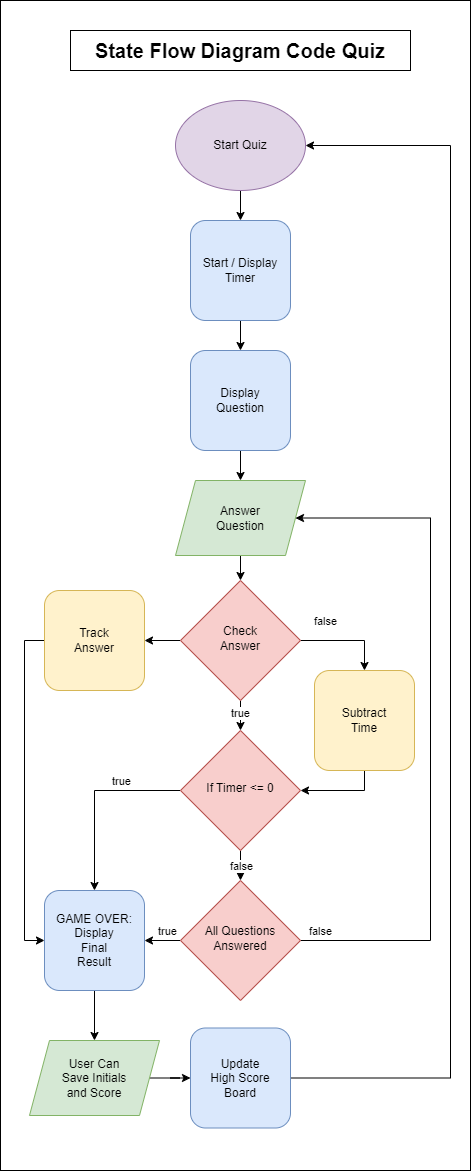

The diagram above was exported from draw.io. Its source (the exported page's mxGraphModel, read from the mxfile embedded in the PNG):
<mxGraphModel dx="1450" dy="1042" grid="1" gridSize="10" guides="1" tooltips="1" connect="1" arrows="1" fold="1" page="1" pageScale="1" pageWidth="827" pageHeight="1169" math="0" shadow="0">
  <root>
    <mxCell id="WIyWlLk6GJQsqaUBKTNV-0" />
    <mxCell id="WIyWlLk6GJQsqaUBKTNV-1" parent="WIyWlLk6GJQsqaUBKTNV-0" />
    <mxCell id="-U2Ri11RDm38GhS74fRP-1" value="" style="rounded=0;whiteSpace=wrap;html=1;" parent="WIyWlLk6GJQsqaUBKTNV-1" vertex="1">
      <mxGeometry x="100" y="30" width="470" height="1170" as="geometry" />
    </mxCell>
    <mxCell id="kvDQ8AXltHR7zPl5-_Ko-1" style="edgeStyle=orthogonalEdgeStyle;rounded=0;orthogonalLoop=1;jettySize=auto;html=1;exitX=0.5;exitY=1;exitDx=0;exitDy=0;entryX=0.5;entryY=0;entryDx=0;entryDy=0;" edge="1" parent="WIyWlLk6GJQsqaUBKTNV-1" source="kvDQ8AXltHR7zPl5-_Ko-3" target="kvDQ8AXltHR7zPl5-_Ko-0">
      <mxGeometry relative="1" as="geometry">
        <mxPoint x="377" y="170" as="sourcePoint" />
      </mxGeometry>
    </mxCell>
    <mxCell id="kvDQ8AXltHR7zPl5-_Ko-8" style="edgeStyle=orthogonalEdgeStyle;rounded=0;orthogonalLoop=1;jettySize=auto;html=1;exitX=1;exitY=0.5;exitDx=0;exitDy=0;entryX=0.5;entryY=0;entryDx=0;entryDy=0;" edge="1" parent="WIyWlLk6GJQsqaUBKTNV-1" source="WIyWlLk6GJQsqaUBKTNV-6" target="-U2Ri11RDm38GhS74fRP-15">
      <mxGeometry relative="1" as="geometry" />
    </mxCell>
    <mxCell id="kvDQ8AXltHR7zPl5-_Ko-11" value="false" style="edgeLabel;html=1;align=center;verticalAlign=middle;resizable=0;points=[];" vertex="1" connectable="0" parent="kvDQ8AXltHR7zPl5-_Ko-8">
      <mxGeometry x="-0.2667" relative="1" as="geometry">
        <mxPoint x="-10" y="-20" as="offset" />
      </mxGeometry>
    </mxCell>
    <mxCell id="kvDQ8AXltHR7zPl5-_Ko-9" style="edgeStyle=orthogonalEdgeStyle;rounded=0;orthogonalLoop=1;jettySize=auto;html=1;exitX=0.5;exitY=1;exitDx=0;exitDy=0;entryX=0.5;entryY=0;entryDx=0;entryDy=0;" edge="1" parent="WIyWlLk6GJQsqaUBKTNV-1" source="WIyWlLk6GJQsqaUBKTNV-6" target="-U2Ri11RDm38GhS74fRP-0">
      <mxGeometry relative="1" as="geometry" />
    </mxCell>
    <mxCell id="kvDQ8AXltHR7zPl5-_Ko-12" value="true" style="edgeLabel;html=1;align=center;verticalAlign=middle;resizable=0;points=[];" vertex="1" connectable="0" parent="kvDQ8AXltHR7zPl5-_Ko-9">
      <mxGeometry x="-0.2" y="-1" relative="1" as="geometry">
        <mxPoint as="offset" />
      </mxGeometry>
    </mxCell>
    <mxCell id="kvDQ8AXltHR7zPl5-_Ko-28" style="edgeStyle=orthogonalEdgeStyle;rounded=0;orthogonalLoop=1;jettySize=auto;html=1;exitX=0;exitY=0.5;exitDx=0;exitDy=0;entryX=1;entryY=0.5;entryDx=0;entryDy=0;" edge="1" parent="WIyWlLk6GJQsqaUBKTNV-1" source="WIyWlLk6GJQsqaUBKTNV-6" target="kvDQ8AXltHR7zPl5-_Ko-27">
      <mxGeometry relative="1" as="geometry" />
    </mxCell>
    <mxCell id="WIyWlLk6GJQsqaUBKTNV-6" value="Check&lt;br&gt;Answer" style="rhombus;whiteSpace=wrap;html=1;shadow=0;fontFamily=Helvetica;fontSize=12;align=center;strokeWidth=1;spacing=6;spacingTop=-4;fillColor=#f8cecc;strokeColor=#b85450;" parent="WIyWlLk6GJQsqaUBKTNV-1" vertex="1">
      <mxGeometry x="280" y="610" width="120" height="120" as="geometry" />
    </mxCell>
    <mxCell id="kvDQ8AXltHR7zPl5-_Ko-17" style="edgeStyle=orthogonalEdgeStyle;rounded=0;orthogonalLoop=1;jettySize=auto;html=1;exitX=0;exitY=0.5;exitDx=0;exitDy=0;entryX=1;entryY=0.5;entryDx=0;entryDy=0;" edge="1" parent="WIyWlLk6GJQsqaUBKTNV-1" source="z8R3ZsDv1E6f21q7Z2xB-5" target="-U2Ri11RDm38GhS74fRP-28">
      <mxGeometry relative="1" as="geometry" />
    </mxCell>
    <mxCell id="kvDQ8AXltHR7zPl5-_Ko-23" value="true" style="edgeLabel;html=1;align=center;verticalAlign=middle;resizable=0;points=[];" vertex="1" connectable="0" parent="kvDQ8AXltHR7zPl5-_Ko-17">
      <mxGeometry x="-0.2381" relative="1" as="geometry">
        <mxPoint y="-10" as="offset" />
      </mxGeometry>
    </mxCell>
    <mxCell id="kvDQ8AXltHR7zPl5-_Ko-24" style="edgeStyle=orthogonalEdgeStyle;rounded=0;orthogonalLoop=1;jettySize=auto;html=1;exitX=1;exitY=0.5;exitDx=0;exitDy=0;entryX=1;entryY=0.5;entryDx=0;entryDy=0;" edge="1" parent="WIyWlLk6GJQsqaUBKTNV-1" source="z8R3ZsDv1E6f21q7Z2xB-5" target="kvDQ8AXltHR7zPl5-_Ko-5">
      <mxGeometry relative="1" as="geometry">
        <Array as="points">
          <mxPoint x="530" y="970" />
          <mxPoint x="530" y="548" />
        </Array>
      </mxGeometry>
    </mxCell>
    <mxCell id="kvDQ8AXltHR7zPl5-_Ko-25" value="false" style="edgeLabel;html=1;align=center;verticalAlign=middle;resizable=0;points=[];" vertex="1" connectable="0" parent="kvDQ8AXltHR7zPl5-_Ko-24">
      <mxGeometry x="-0.9039" y="-1" relative="1" as="geometry">
        <mxPoint x="-14" y="-11" as="offset" />
      </mxGeometry>
    </mxCell>
    <mxCell id="z8R3ZsDv1E6f21q7Z2xB-5" value="All Questions&lt;br&gt;Answered" style="rhombus;whiteSpace=wrap;html=1;shadow=0;fontFamily=Helvetica;fontSize=12;align=center;strokeWidth=1;spacing=6;spacingTop=-4;fillColor=#f8cecc;strokeColor=#b85450;" parent="WIyWlLk6GJQsqaUBKTNV-1" vertex="1">
      <mxGeometry x="280" y="910" width="120" height="120" as="geometry" />
    </mxCell>
    <mxCell id="kvDQ8AXltHR7zPl5-_Ko-16" style="edgeStyle=orthogonalEdgeStyle;rounded=0;orthogonalLoop=1;jettySize=auto;html=1;exitX=0.5;exitY=1;exitDx=0;exitDy=0;entryX=0.5;entryY=0;entryDx=0;entryDy=0;" edge="1" parent="WIyWlLk6GJQsqaUBKTNV-1" source="-U2Ri11RDm38GhS74fRP-0" target="z8R3ZsDv1E6f21q7Z2xB-5">
      <mxGeometry relative="1" as="geometry" />
    </mxCell>
    <mxCell id="kvDQ8AXltHR7zPl5-_Ko-20" value="false" style="edgeLabel;html=1;align=center;verticalAlign=middle;resizable=0;points=[];" vertex="1" connectable="0" parent="kvDQ8AXltHR7zPl5-_Ko-16">
      <mxGeometry relative="1" as="geometry">
        <mxPoint as="offset" />
      </mxGeometry>
    </mxCell>
    <mxCell id="kvDQ8AXltHR7zPl5-_Ko-21" style="edgeStyle=orthogonalEdgeStyle;rounded=0;orthogonalLoop=1;jettySize=auto;html=1;exitX=0;exitY=0.5;exitDx=0;exitDy=0;entryX=0.5;entryY=0;entryDx=0;entryDy=0;" edge="1" parent="WIyWlLk6GJQsqaUBKTNV-1" source="-U2Ri11RDm38GhS74fRP-0" target="-U2Ri11RDm38GhS74fRP-28">
      <mxGeometry relative="1" as="geometry" />
    </mxCell>
    <mxCell id="kvDQ8AXltHR7zPl5-_Ko-22" value="true" style="edgeLabel;html=1;align=center;verticalAlign=middle;resizable=0;points=[];" vertex="1" connectable="0" parent="kvDQ8AXltHR7zPl5-_Ko-21">
      <mxGeometry x="0.0292" y="-1" relative="1" as="geometry">
        <mxPoint x="27" y="-20" as="offset" />
      </mxGeometry>
    </mxCell>
    <mxCell id="-U2Ri11RDm38GhS74fRP-0" value="If Timer &amp;lt;= 0" style="rhombus;whiteSpace=wrap;html=1;shadow=0;fontFamily=Helvetica;fontSize=12;align=center;strokeWidth=1;spacing=6;spacingTop=-4;fillColor=#f8cecc;strokeColor=#b85450;" parent="WIyWlLk6GJQsqaUBKTNV-1" vertex="1">
      <mxGeometry x="280" y="760" width="120" height="120" as="geometry" />
    </mxCell>
    <mxCell id="kvDQ8AXltHR7zPl5-_Ko-18" style="edgeStyle=orthogonalEdgeStyle;rounded=0;orthogonalLoop=1;jettySize=auto;html=1;exitX=0.5;exitY=1;exitDx=0;exitDy=0;entryX=1;entryY=0.5;entryDx=0;entryDy=0;" edge="1" parent="WIyWlLk6GJQsqaUBKTNV-1" source="-U2Ri11RDm38GhS74fRP-15" target="-U2Ri11RDm38GhS74fRP-0">
      <mxGeometry relative="1" as="geometry" />
    </mxCell>
    <mxCell id="-U2Ri11RDm38GhS74fRP-15" value="Subtract&lt;br&gt;Time" style="rounded=1;whiteSpace=wrap;html=1;fontSize=12;glass=0;strokeWidth=1;shadow=0;fillColor=#fff2cc;strokeColor=#d6b656;" parent="WIyWlLk6GJQsqaUBKTNV-1" vertex="1">
      <mxGeometry x="414" y="700" width="100" height="100" as="geometry" />
    </mxCell>
    <mxCell id="kvDQ8AXltHR7zPl5-_Ko-6" style="edgeStyle=orthogonalEdgeStyle;rounded=0;orthogonalLoop=1;jettySize=auto;html=1;exitX=0.5;exitY=1;exitDx=0;exitDy=0;entryX=0.5;entryY=0;entryDx=0;entryDy=0;" edge="1" parent="WIyWlLk6GJQsqaUBKTNV-1" source="-U2Ri11RDm38GhS74fRP-26" target="kvDQ8AXltHR7zPl5-_Ko-5">
      <mxGeometry relative="1" as="geometry" />
    </mxCell>
    <mxCell id="-U2Ri11RDm38GhS74fRP-26" value="Display&lt;br&gt;Question" style="rounded=1;whiteSpace=wrap;html=1;fontSize=12;glass=0;strokeWidth=1;shadow=0;fillColor=#dae8fc;strokeColor=#6c8ebf;" parent="WIyWlLk6GJQsqaUBKTNV-1" vertex="1">
      <mxGeometry x="290" y="380" width="100" height="100" as="geometry" />
    </mxCell>
    <mxCell id="kvDQ8AXltHR7zPl5-_Ko-26" style="edgeStyle=orthogonalEdgeStyle;rounded=0;orthogonalLoop=1;jettySize=auto;html=1;exitX=0.5;exitY=1;exitDx=0;exitDy=0;entryX=0.5;entryY=0;entryDx=0;entryDy=0;" edge="1" parent="WIyWlLk6GJQsqaUBKTNV-1" source="-U2Ri11RDm38GhS74fRP-28" target="kvDQ8AXltHR7zPl5-_Ko-19">
      <mxGeometry relative="1" as="geometry" />
    </mxCell>
    <mxCell id="-U2Ri11RDm38GhS74fRP-28" value="GAME OVER:&lt;br&gt;Display&lt;br&gt;Final&lt;br&gt;Result" style="rounded=1;whiteSpace=wrap;html=1;fontSize=12;glass=0;strokeWidth=1;shadow=0;fillColor=#dae8fc;strokeColor=#6c8ebf;" parent="WIyWlLk6GJQsqaUBKTNV-1" vertex="1">
      <mxGeometry x="144" y="920" width="100" height="100" as="geometry" />
    </mxCell>
    <mxCell id="GeJZSbbIbyYR2MWtKyNq-0" value="&lt;b&gt;&lt;font style=&quot;font-size: 20px;&quot;&gt;State Flow Diagram Code Quiz&lt;/font&gt;&lt;/b&gt;" style="rounded=0;whiteSpace=wrap;html=1;" parent="WIyWlLk6GJQsqaUBKTNV-1" vertex="1">
      <mxGeometry x="170" y="60" width="340" height="40" as="geometry" />
    </mxCell>
    <mxCell id="kvDQ8AXltHR7zPl5-_Ko-4" style="edgeStyle=orthogonalEdgeStyle;rounded=0;orthogonalLoop=1;jettySize=auto;html=1;exitX=0.5;exitY=1;exitDx=0;exitDy=0;entryX=0.5;entryY=0;entryDx=0;entryDy=0;" edge="1" parent="WIyWlLk6GJQsqaUBKTNV-1" source="kvDQ8AXltHR7zPl5-_Ko-0" target="-U2Ri11RDm38GhS74fRP-26">
      <mxGeometry relative="1" as="geometry" />
    </mxCell>
    <mxCell id="kvDQ8AXltHR7zPl5-_Ko-0" value="Start / Display&lt;br&gt;Timer" style="rounded=1;whiteSpace=wrap;html=1;fontSize=12;glass=0;strokeWidth=1;shadow=0;fillColor=#dae8fc;strokeColor=#6c8ebf;" vertex="1" parent="WIyWlLk6GJQsqaUBKTNV-1">
      <mxGeometry x="290" y="250" width="100" height="100" as="geometry" />
    </mxCell>
    <mxCell id="kvDQ8AXltHR7zPl5-_Ko-3" value="Start Quiz" style="ellipse;whiteSpace=wrap;html=1;fillColor=#e1d5e7;strokeColor=#9673a6;" vertex="1" parent="WIyWlLk6GJQsqaUBKTNV-1">
      <mxGeometry x="275" y="130" width="130" height="90" as="geometry" />
    </mxCell>
    <mxCell id="kvDQ8AXltHR7zPl5-_Ko-7" style="edgeStyle=orthogonalEdgeStyle;rounded=0;orthogonalLoop=1;jettySize=auto;html=1;exitX=0.5;exitY=1;exitDx=0;exitDy=0;entryX=0.5;entryY=0;entryDx=0;entryDy=0;" edge="1" parent="WIyWlLk6GJQsqaUBKTNV-1" source="kvDQ8AXltHR7zPl5-_Ko-5" target="WIyWlLk6GJQsqaUBKTNV-6">
      <mxGeometry relative="1" as="geometry" />
    </mxCell>
    <mxCell id="kvDQ8AXltHR7zPl5-_Ko-5" value="Answer&lt;br&gt;Question" style="shape=parallelogram;perimeter=parallelogramPerimeter;whiteSpace=wrap;html=1;fixedSize=1;fillColor=#d5e8d4;strokeColor=#82b366;" vertex="1" parent="WIyWlLk6GJQsqaUBKTNV-1">
      <mxGeometry x="275" y="510" width="130" height="75" as="geometry" />
    </mxCell>
    <mxCell id="kvDQ8AXltHR7zPl5-_Ko-32" style="edgeStyle=orthogonalEdgeStyle;rounded=0;orthogonalLoop=1;jettySize=auto;html=1;exitX=1;exitY=0.5;exitDx=0;exitDy=0;entryX=0;entryY=0.5;entryDx=0;entryDy=0;" edge="1" parent="WIyWlLk6GJQsqaUBKTNV-1" source="kvDQ8AXltHR7zPl5-_Ko-19" target="kvDQ8AXltHR7zPl5-_Ko-31">
      <mxGeometry relative="1" as="geometry" />
    </mxCell>
    <mxCell id="kvDQ8AXltHR7zPl5-_Ko-19" value="User Can&lt;br&gt;Save Initials&lt;br&gt;and Score" style="shape=parallelogram;perimeter=parallelogramPerimeter;whiteSpace=wrap;html=1;fixedSize=1;fillColor=#d5e8d4;strokeColor=#82b366;" vertex="1" parent="WIyWlLk6GJQsqaUBKTNV-1">
      <mxGeometry x="129" y="1070" width="130" height="75" as="geometry" />
    </mxCell>
    <mxCell id="kvDQ8AXltHR7zPl5-_Ko-29" style="edgeStyle=orthogonalEdgeStyle;rounded=0;orthogonalLoop=1;jettySize=auto;html=1;exitX=0;exitY=0.5;exitDx=0;exitDy=0;entryX=0;entryY=0.5;entryDx=0;entryDy=0;" edge="1" parent="WIyWlLk6GJQsqaUBKTNV-1" source="kvDQ8AXltHR7zPl5-_Ko-27" target="-U2Ri11RDm38GhS74fRP-28">
      <mxGeometry relative="1" as="geometry" />
    </mxCell>
    <mxCell id="kvDQ8AXltHR7zPl5-_Ko-27" value="Track&lt;br&gt;Answer" style="rounded=1;whiteSpace=wrap;html=1;fontSize=12;glass=0;strokeWidth=1;shadow=0;fillColor=#fff2cc;strokeColor=#d6b656;" vertex="1" parent="WIyWlLk6GJQsqaUBKTNV-1">
      <mxGeometry x="144" y="620" width="100" height="100" as="geometry" />
    </mxCell>
    <mxCell id="kvDQ8AXltHR7zPl5-_Ko-33" style="edgeStyle=orthogonalEdgeStyle;rounded=0;orthogonalLoop=1;jettySize=auto;html=1;exitX=1;exitY=0.5;exitDx=0;exitDy=0;entryX=1;entryY=0.5;entryDx=0;entryDy=0;" edge="1" parent="WIyWlLk6GJQsqaUBKTNV-1" source="kvDQ8AXltHR7zPl5-_Ko-31" target="kvDQ8AXltHR7zPl5-_Ko-3">
      <mxGeometry relative="1" as="geometry">
        <Array as="points">
          <mxPoint x="550" y="1108" />
          <mxPoint x="550" y="175" />
        </Array>
      </mxGeometry>
    </mxCell>
    <mxCell id="kvDQ8AXltHR7zPl5-_Ko-31" value="Update&lt;br&gt;High Score&lt;br&gt;Board" style="rounded=1;whiteSpace=wrap;html=1;fontSize=12;glass=0;strokeWidth=1;shadow=0;fillColor=#dae8fc;strokeColor=#6c8ebf;" vertex="1" parent="WIyWlLk6GJQsqaUBKTNV-1">
      <mxGeometry x="290" y="1057.5" width="100" height="100" as="geometry" />
    </mxCell>
  </root>
</mxGraphModel>